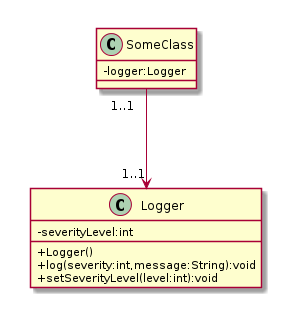

The diagram above was rendered by PlantUML. Its source (embedded in the PNG):
@startuml
skinparam classAttributeIconSize 0

class Logger {
    - severityLevel:int
    
    + Logger()
    + log(severity:int,message:String):void
    + setSeverityLevel(level:int):void
}

class SomeClass {
    - logger:Logger
}

SomeClass "1..1" --> "1..1" Logger

@enduml